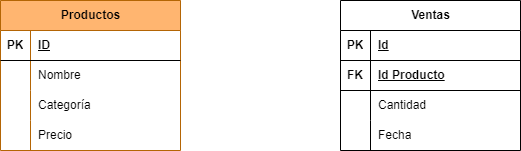

The diagram above was exported from draw.io. Its source (the exported page's mxGraphModel, read from the mxfile embedded in the PNG):
<mxGraphModel dx="1434" dy="746" grid="1" gridSize="10" guides="1" tooltips="1" connect="1" arrows="1" fold="1" page="1" pageScale="1" pageWidth="827" pageHeight="1169" math="0" shadow="0">
  <root>
    <mxCell id="0" />
    <mxCell id="1" parent="0" />
    <mxCell id="RCaEp1iZntSTiKgCgw-4-1" value="Productos" style="shape=table;startSize=30;container=1;collapsible=1;childLayout=tableLayout;fixedRows=1;rowLines=0;fontStyle=1;align=center;resizeLast=1;html=1;fillColor=#FFB570;strokeColor=#b46504;shadow=0;rounded=0;" vertex="1" parent="1">
      <mxGeometry x="180" y="210" width="180" height="150" as="geometry" />
    </mxCell>
    <mxCell id="RCaEp1iZntSTiKgCgw-4-2" value="" style="shape=tableRow;horizontal=0;startSize=0;swimlaneHead=0;swimlaneBody=0;fillColor=none;collapsible=0;dropTarget=0;points=[[0,0.5],[1,0.5]];portConstraint=eastwest;top=0;left=0;right=0;bottom=1;" vertex="1" parent="RCaEp1iZntSTiKgCgw-4-1">
      <mxGeometry y="30" width="180" height="30" as="geometry" />
    </mxCell>
    <mxCell id="RCaEp1iZntSTiKgCgw-4-3" value="PK" style="shape=partialRectangle;connectable=0;fillColor=none;top=0;left=0;bottom=0;right=0;fontStyle=1;overflow=hidden;whiteSpace=wrap;html=1;" vertex="1" parent="RCaEp1iZntSTiKgCgw-4-2">
      <mxGeometry width="30" height="30" as="geometry">
        <mxRectangle width="30" height="30" as="alternateBounds" />
      </mxGeometry>
    </mxCell>
    <mxCell id="RCaEp1iZntSTiKgCgw-4-4" value="ID" style="shape=partialRectangle;connectable=0;fillColor=none;top=0;left=0;bottom=0;right=0;align=left;spacingLeft=6;fontStyle=5;overflow=hidden;whiteSpace=wrap;html=1;" vertex="1" parent="RCaEp1iZntSTiKgCgw-4-2">
      <mxGeometry x="30" width="150" height="30" as="geometry">
        <mxRectangle width="150" height="30" as="alternateBounds" />
      </mxGeometry>
    </mxCell>
    <mxCell id="RCaEp1iZntSTiKgCgw-4-5" value="" style="shape=tableRow;horizontal=0;startSize=0;swimlaneHead=0;swimlaneBody=0;fillColor=none;collapsible=0;dropTarget=0;points=[[0,0.5],[1,0.5]];portConstraint=eastwest;top=0;left=0;right=0;bottom=0;" vertex="1" parent="RCaEp1iZntSTiKgCgw-4-1">
      <mxGeometry y="60" width="180" height="30" as="geometry" />
    </mxCell>
    <mxCell id="RCaEp1iZntSTiKgCgw-4-6" value="" style="shape=partialRectangle;connectable=0;fillColor=none;top=0;left=0;bottom=0;right=0;editable=1;overflow=hidden;whiteSpace=wrap;html=1;" vertex="1" parent="RCaEp1iZntSTiKgCgw-4-5">
      <mxGeometry width="30" height="30" as="geometry">
        <mxRectangle width="30" height="30" as="alternateBounds" />
      </mxGeometry>
    </mxCell>
    <mxCell id="RCaEp1iZntSTiKgCgw-4-7" value="Nombre" style="shape=partialRectangle;connectable=0;fillColor=none;top=0;left=0;bottom=0;right=0;align=left;spacingLeft=6;overflow=hidden;whiteSpace=wrap;html=1;" vertex="1" parent="RCaEp1iZntSTiKgCgw-4-5">
      <mxGeometry x="30" width="150" height="30" as="geometry">
        <mxRectangle width="150" height="30" as="alternateBounds" />
      </mxGeometry>
    </mxCell>
    <mxCell id="RCaEp1iZntSTiKgCgw-4-8" value="" style="shape=tableRow;horizontal=0;startSize=0;swimlaneHead=0;swimlaneBody=0;fillColor=none;collapsible=0;dropTarget=0;points=[[0,0.5],[1,0.5]];portConstraint=eastwest;top=0;left=0;right=0;bottom=0;" vertex="1" parent="RCaEp1iZntSTiKgCgw-4-1">
      <mxGeometry y="90" width="180" height="30" as="geometry" />
    </mxCell>
    <mxCell id="RCaEp1iZntSTiKgCgw-4-9" value="" style="shape=partialRectangle;connectable=0;fillColor=none;top=0;left=0;bottom=0;right=0;editable=1;overflow=hidden;whiteSpace=wrap;html=1;" vertex="1" parent="RCaEp1iZntSTiKgCgw-4-8">
      <mxGeometry width="30" height="30" as="geometry">
        <mxRectangle width="30" height="30" as="alternateBounds" />
      </mxGeometry>
    </mxCell>
    <mxCell id="RCaEp1iZntSTiKgCgw-4-10" value="Categoría" style="shape=partialRectangle;connectable=0;fillColor=none;top=0;left=0;bottom=0;right=0;align=left;spacingLeft=6;overflow=hidden;whiteSpace=wrap;html=1;" vertex="1" parent="RCaEp1iZntSTiKgCgw-4-8">
      <mxGeometry x="30" width="150" height="30" as="geometry">
        <mxRectangle width="150" height="30" as="alternateBounds" />
      </mxGeometry>
    </mxCell>
    <mxCell id="RCaEp1iZntSTiKgCgw-4-11" value="" style="shape=tableRow;horizontal=0;startSize=0;swimlaneHead=0;swimlaneBody=0;fillColor=none;collapsible=0;dropTarget=0;points=[[0,0.5],[1,0.5]];portConstraint=eastwest;top=0;left=0;right=0;bottom=0;" vertex="1" parent="RCaEp1iZntSTiKgCgw-4-1">
      <mxGeometry y="120" width="180" height="30" as="geometry" />
    </mxCell>
    <mxCell id="RCaEp1iZntSTiKgCgw-4-12" value="" style="shape=partialRectangle;connectable=0;fillColor=none;top=0;left=0;bottom=0;right=0;editable=1;overflow=hidden;whiteSpace=wrap;html=1;" vertex="1" parent="RCaEp1iZntSTiKgCgw-4-11">
      <mxGeometry width="30" height="30" as="geometry">
        <mxRectangle width="30" height="30" as="alternateBounds" />
      </mxGeometry>
    </mxCell>
    <mxCell id="RCaEp1iZntSTiKgCgw-4-13" value="Precio" style="shape=partialRectangle;connectable=0;fillColor=none;top=0;left=0;bottom=0;right=0;align=left;spacingLeft=6;overflow=hidden;whiteSpace=wrap;html=1;" vertex="1" parent="RCaEp1iZntSTiKgCgw-4-11">
      <mxGeometry x="30" width="150" height="30" as="geometry">
        <mxRectangle width="150" height="30" as="alternateBounds" />
      </mxGeometry>
    </mxCell>
    <mxCell id="RCaEp1iZntSTiKgCgw-4-27" value="Ventas" style="shape=table;startSize=30;container=1;collapsible=1;childLayout=tableLayout;fixedRows=1;rowLines=0;fontStyle=1;align=center;resizeLast=1;html=1;" vertex="1" parent="1">
      <mxGeometry x="520" y="210" width="180" height="150" as="geometry" />
    </mxCell>
    <mxCell id="RCaEp1iZntSTiKgCgw-4-28" value="" style="shape=tableRow;horizontal=0;startSize=0;swimlaneHead=0;swimlaneBody=0;fillColor=none;collapsible=0;dropTarget=0;points=[[0,0.5],[1,0.5]];portConstraint=eastwest;top=0;left=0;right=0;bottom=1;" vertex="1" parent="RCaEp1iZntSTiKgCgw-4-27">
      <mxGeometry y="30" width="180" height="30" as="geometry" />
    </mxCell>
    <mxCell id="RCaEp1iZntSTiKgCgw-4-29" value="PK" style="shape=partialRectangle;connectable=0;fillColor=none;top=0;left=0;bottom=0;right=0;fontStyle=1;overflow=hidden;whiteSpace=wrap;html=1;" vertex="1" parent="RCaEp1iZntSTiKgCgw-4-28">
      <mxGeometry width="30" height="30" as="geometry">
        <mxRectangle width="30" height="30" as="alternateBounds" />
      </mxGeometry>
    </mxCell>
    <mxCell id="RCaEp1iZntSTiKgCgw-4-30" value="Id" style="shape=partialRectangle;connectable=0;fillColor=none;top=0;left=0;bottom=0;right=0;align=left;spacingLeft=6;fontStyle=5;overflow=hidden;whiteSpace=wrap;html=1;" vertex="1" parent="RCaEp1iZntSTiKgCgw-4-28">
      <mxGeometry x="30" width="150" height="30" as="geometry">
        <mxRectangle width="150" height="30" as="alternateBounds" />
      </mxGeometry>
    </mxCell>
    <mxCell id="RCaEp1iZntSTiKgCgw-4-40" value="" style="shape=tableRow;horizontal=0;startSize=0;swimlaneHead=0;swimlaneBody=0;fillColor=none;collapsible=0;dropTarget=0;points=[[0,0.5],[1,0.5]];portConstraint=eastwest;top=0;left=0;right=0;bottom=1;" vertex="1" parent="RCaEp1iZntSTiKgCgw-4-27">
      <mxGeometry y="60" width="180" height="30" as="geometry" />
    </mxCell>
    <mxCell id="RCaEp1iZntSTiKgCgw-4-41" value="FK" style="shape=partialRectangle;connectable=0;fillColor=none;top=0;left=0;bottom=0;right=0;fontStyle=1;overflow=hidden;whiteSpace=wrap;html=1;" vertex="1" parent="RCaEp1iZntSTiKgCgw-4-40">
      <mxGeometry width="30" height="30" as="geometry">
        <mxRectangle width="30" height="30" as="alternateBounds" />
      </mxGeometry>
    </mxCell>
    <mxCell id="RCaEp1iZntSTiKgCgw-4-42" value="&lt;div style=&quot;&quot;&gt;&lt;span style=&quot;background-color: initial;&quot;&gt;Id Producto&lt;/span&gt;&lt;/div&gt;" style="shape=partialRectangle;connectable=0;fillColor=none;top=0;left=0;bottom=0;right=0;align=left;spacingLeft=6;fontStyle=5;overflow=hidden;whiteSpace=wrap;html=1;" vertex="1" parent="RCaEp1iZntSTiKgCgw-4-40">
      <mxGeometry x="30" width="150" height="30" as="geometry">
        <mxRectangle width="150" height="30" as="alternateBounds" />
      </mxGeometry>
    </mxCell>
    <mxCell id="RCaEp1iZntSTiKgCgw-4-31" value="" style="shape=tableRow;horizontal=0;startSize=0;swimlaneHead=0;swimlaneBody=0;fillColor=none;collapsible=0;dropTarget=0;points=[[0,0.5],[1,0.5]];portConstraint=eastwest;top=0;left=0;right=0;bottom=0;" vertex="1" parent="RCaEp1iZntSTiKgCgw-4-27">
      <mxGeometry y="90" width="180" height="30" as="geometry" />
    </mxCell>
    <mxCell id="RCaEp1iZntSTiKgCgw-4-32" value="" style="shape=partialRectangle;connectable=0;fillColor=none;top=0;left=0;bottom=0;right=0;editable=1;overflow=hidden;whiteSpace=wrap;html=1;" vertex="1" parent="RCaEp1iZntSTiKgCgw-4-31">
      <mxGeometry width="30" height="30" as="geometry">
        <mxRectangle width="30" height="30" as="alternateBounds" />
      </mxGeometry>
    </mxCell>
    <mxCell id="RCaEp1iZntSTiKgCgw-4-33" value="Cantidad" style="shape=partialRectangle;connectable=0;fillColor=none;top=0;left=0;bottom=0;right=0;align=left;spacingLeft=6;overflow=hidden;whiteSpace=wrap;html=1;" vertex="1" parent="RCaEp1iZntSTiKgCgw-4-31">
      <mxGeometry x="30" width="150" height="30" as="geometry">
        <mxRectangle width="150" height="30" as="alternateBounds" />
      </mxGeometry>
    </mxCell>
    <mxCell id="RCaEp1iZntSTiKgCgw-4-34" value="" style="shape=tableRow;horizontal=0;startSize=0;swimlaneHead=0;swimlaneBody=0;fillColor=none;collapsible=0;dropTarget=0;points=[[0,0.5],[1,0.5]];portConstraint=eastwest;top=0;left=0;right=0;bottom=0;" vertex="1" parent="RCaEp1iZntSTiKgCgw-4-27">
      <mxGeometry y="120" width="180" height="30" as="geometry" />
    </mxCell>
    <mxCell id="RCaEp1iZntSTiKgCgw-4-35" value="" style="shape=partialRectangle;connectable=0;fillColor=none;top=0;left=0;bottom=0;right=0;editable=1;overflow=hidden;whiteSpace=wrap;html=1;" vertex="1" parent="RCaEp1iZntSTiKgCgw-4-34">
      <mxGeometry width="30" height="30" as="geometry">
        <mxRectangle width="30" height="30" as="alternateBounds" />
      </mxGeometry>
    </mxCell>
    <mxCell id="RCaEp1iZntSTiKgCgw-4-36" value="Fecha" style="shape=partialRectangle;connectable=0;fillColor=none;top=0;left=0;bottom=0;right=0;align=left;spacingLeft=6;overflow=hidden;whiteSpace=wrap;html=1;" vertex="1" parent="RCaEp1iZntSTiKgCgw-4-34">
      <mxGeometry x="30" width="150" height="30" as="geometry">
        <mxRectangle width="150" height="30" as="alternateBounds" />
      </mxGeometry>
    </mxCell>
  </root>
</mxGraphModel>